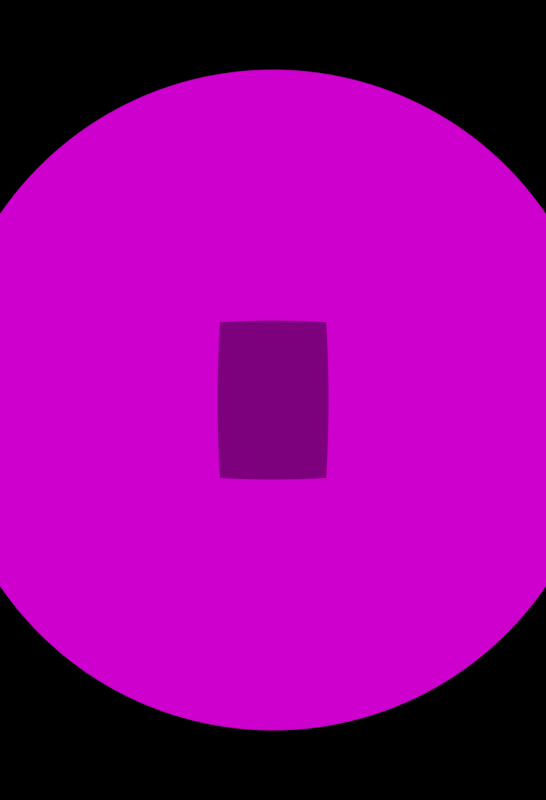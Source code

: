 # Source: blender_project.blend  (saved by Blender 3.3.6; exported with 4.5.12 LTS)
import bpy
from mathutils import Matrix  # noqa: F401  (used for matrix-valued properties, if any)

bpy.ops.wm.read_factory_settings(use_empty=True)
scene = bpy.context.scene
scene.name = 'Scene'

# ---- collections
col_collection = bpy.data.collections.new('Collection'); scene.collection.children.link(col_collection)

# ---- images (referenced by path relative to the original .blend; pixels are not part of the script)
import os
ASSET_DIR = os.environ.get("B2B_ASSET_DIR", "")  # directory of the original .blend (textures are referenced by path, not embedded)
HERE = os.path.dirname(os.path.abspath(__file__))  # packed textures are extracted next to this script under _unpacked/

def load_image(name, relpath, width, height, colorspace="sRGB"):
    """Load a texture the original file referenced (path relative to the .blend, or extracted next to this script)."""
    p = next((c for c in (os.path.join(HERE, relpath), os.path.join(ASSET_DIR, relpath)) if relpath and os.path.exists(c)), "")
    if p:
        img = bpy.data.images.load(p, check_existing=True)
        img.name = name
    else:  # same state as the original file: an image datablock whose file is absent (Cycles renders it pink)
        img = bpy.data.images.new(name, width, height)
        img.source = "FILE"
        img.filepath = "//" + (relpath or name)
    img.colorspace_settings.name = colorspace
    return img
img_6_applied_texture_jpg = load_image('6_applied_texture.jpg', '6_applied_texture.jpg', 1024, 1024, 'sRGB')
img_4_normal_map_jpg = load_image('4_normal_map.jpg', '4_normal_map.jpg', 1024, 1024, 'sRGB')
img_5_specularity_map_png = load_image('5_specularity_map.png', '5_specularity_map.png', 1024, 1024, 'sRGB')
img_forest_exr = load_image('forest.exr', 'forest.exr', 1024, 1024, 'Linear Rec.709')

# ---- materials (node trees are filled in below, after node groups)
mat_imported_material = bpy.data.materials.new('Imported_Material')
mat_imported_material.use_transparent_shadow = False

# ---- material node trees
mat_imported_material.use_nodes = True; mat_imported_material.node_tree.nodes.clear()
_N = mat_imported_material.node_tree.nodes; _L = mat_imported_material.node_tree.links
n0 = _N.new('ShaderNodeBsdfDiffuse'); n0.name = 'Diffuse BSDF'; n0.location = (84, -445)
n1 = _N.new('ShaderNodeOutputMaterial'); n1.name = 'Material Output'; n1.location = (712, -201)
n2 = _N.new('ShaderNodeMixShader'); n2.name = 'Mix Shader'; n2.location = (391, -266)
n3 = _N.new('ShaderNodeNormalMap'); n3.name = 'Normal Map.001'; n3.location = (-190, -323)
n3.inputs[0].default_value = 3.9
n4 = _N.new('ShaderNodeTexImage'); n4.name = 'Image Texture.009'; n4.location = (-542, -552)
n4.label = 'SOURCE_INPUT_IMAGE'
n4.image = img_6_applied_texture_jpg
n5 = _N.new('ShaderNodeTexImage'); n5.name = 'Image Texture.006'; n5.location = (-539, -258)
n5.label = 'NORMAL_MAP_INPUT'
n5.image = img_4_normal_map_jpg
n6 = _N.new('ShaderNodeTexImage'); n6.name = 'Image Texture'; n6.location = (-540, 30)
n6.label = 'SPECULARITY_INPUT'
n6.image = img_5_specularity_map_png
n7 = _N.new('ShaderNodeEeveeSpecular'); n7.name = 'Specular BSDF'; n7.location = (229, 95)
n7.inputs[2].default_value = 1.0
_L.new(n3.outputs[0], n0.inputs[2])
_L.new(n5.outputs[0], n3.inputs[1])
_L.new(n0.outputs[0], n2.inputs[2])
_L.new(n2.outputs[0], n1.inputs[0])
_L.new(n7.outputs[0], n2.inputs[1])
_L.new(n3.outputs[0], n7.inputs[5])
_L.new(n4.outputs[0], n0.inputs[0])
_L.new(n6.outputs[0], n7.inputs[0])
n1.is_active_output = True

# ---- world
world_world = bpy.data.worlds.new('World'); scene.world = world_world
world_world.use_nodes = True; world_world.node_tree.nodes.clear()
_N = world_world.node_tree.nodes; _L = world_world.node_tree.links
n0 = _N.new('ShaderNodeOutputWorld'); n0.name = 'World Output'; n0.location = (300, 300)
n1 = _N.new('ShaderNodeMapping'); n1.name = 'Mapping'; n1.location = (-450, 220)
n2 = _N.new('ShaderNodeTexCoord'); n2.name = 'Texture Coordinate'; n2.location = (-630, 220)
n3 = _N.new('ShaderNodeTexEnvironment'); n3.name = 'Environment Texture.001'; n3.location = (-270, 220)
n3.image = img_forest_exr
n4 = _N.new('ShaderNodeBackground'); n4.name = 'Background'; n4.location = (10, 300)
_L.new(n4.outputs[0], n0.inputs[0])
_L.new(n1.outputs[0], n3.inputs[0])
_L.new(n2.outputs[0], n1.inputs[0])
_L.new(n3.outputs[0], n4.inputs[0])
n0.is_active_output = True
world_world.color = (0.05088, 0.05088, 0.05088)
world_world.use_sun_shadow = False
world_world.sun_shadow_jitter_overblur = 0.0

# ---- cameras
cam_camera = bpy.data.cameras.new('Camera')
cam_camera.type = 'PANO'
cam_camera.clip_end = 100.0
cam_camera.sensor_height = 44.0
cam_camera.ortho_scale = 7.314

# ---- meshes
me_cube = bpy.data.meshes.new('Cube')
me_cube.from_pydata([(-1.0, -30.0, -20.49), (-1.0, -30.0, 20.49), (-1.0, 30.0, -20.49), (-1.0, 30.0, 20.49), (1.0, -30.0, -20.49), (1.0, -30.0, 20.49), (1.0, 30.0, -20.49), (1.0, 30.0, 20.49)], [], [(0, 1, 3, 2), (2, 3, 7, 6), (6, 7, 5, 4), (4, 5, 1, 0), (2, 6, 4, 0), (7, 3, 1, 5)])
me_cube.polygons.foreach_set('material_index', [2, 0, 0, 0, 0, 0])
_uv = me_cube.uv_layers.new(name='UVMap')
_uv.uv.foreach_set('vector', [0.0, 0.0, 1.0, 0.0, 1.0, 1.0, 0.0, 1.0, 0.0, 0.0, 1.0, 0.0, 1.0, 1.0, 0.0, 1.0, 0.0, 0.0, 1.0, 0.0, 1.0, 1.0, 0.0, 1.0, 0.0, 0.0, 1.0, 0.0, 1.0, 1.0, 0.0, 1.0, 0.0, 0.0, 1.0, 0.0, 1.0, 1.0, 0.0, 1.0, 0.0, 0.0, 1.0, 0.0, 1.0, 1.0, 0.0, 1.0])
me_cube.materials.append(mat_imported_material)
me_cube.update()

# ---- objects
ob_camera = bpy.data.objects.new('Camera', cam_camera)
ob_cube = bpy.data.objects.new('Cube', me_cube)

# ---- transforms, parenting, visibility, modifiers, constraints
ob_camera.location = (85.0, 0.0, 0.0)
ob_camera.rotation_euler = (1.571, 0.0, 1.571)
ob_camera.lock_rotations_4d = False
ob_camera.empty_display_type = 'ARROWS'
ob_camera.color = (0.0, 0.0, 0.0, 0.0)
ob_camera.display_type = 'WIRE'
ob_camera.lineart.crease_threshold = 0.0
ob_cube.location = (0.0, 0.0, 0.0)
ob_cube.rotation_euler = (-1.571, 0.0, 0.0)

# ---- collection membership
col_collection.objects.link(ob_camera)
col_collection.objects.link(ob_cube)

# ---- scene / render settings (as saved in the file)
scene.camera = ob_camera
scene.frame_start = 1; scene.frame_end = 250; scene.frame_set(10)
scene.render.engine = 'BLENDER_EEVEE_NEXT'
scene.render.image_settings.file_format = 'JPEG'
scene.render.image_settings.color_mode = 'RGB'
scene.render.image_settings.quality = 100
scene.render.resolution_x = 1282
scene.render.resolution_y = 1877
scene.render.film_transparent = True
scene.cycles.sampling_pattern = 'TABULATED_SOBOL'
scene.cycles.use_light_tree = False
scene.view_settings.view_transform = 'Filmic'
bpy.context.view_layer.update()

# ---- added for rendering (the .blend has no usable light): sun
light_auto_sun = bpy.data.lights.new('AutoSun', 'SUN')
light_auto_sun.energy = 3.0
light_auto_sun.angle = 0.0523599
ob_auto_sun = bpy.data.objects.new('AutoSun', light_auto_sun)
scene.collection.objects.link(ob_auto_sun)
ob_auto_sun.rotation_euler = (0.872665, 0.174533, 0.523599)
bpy.context.view_layer.update()
